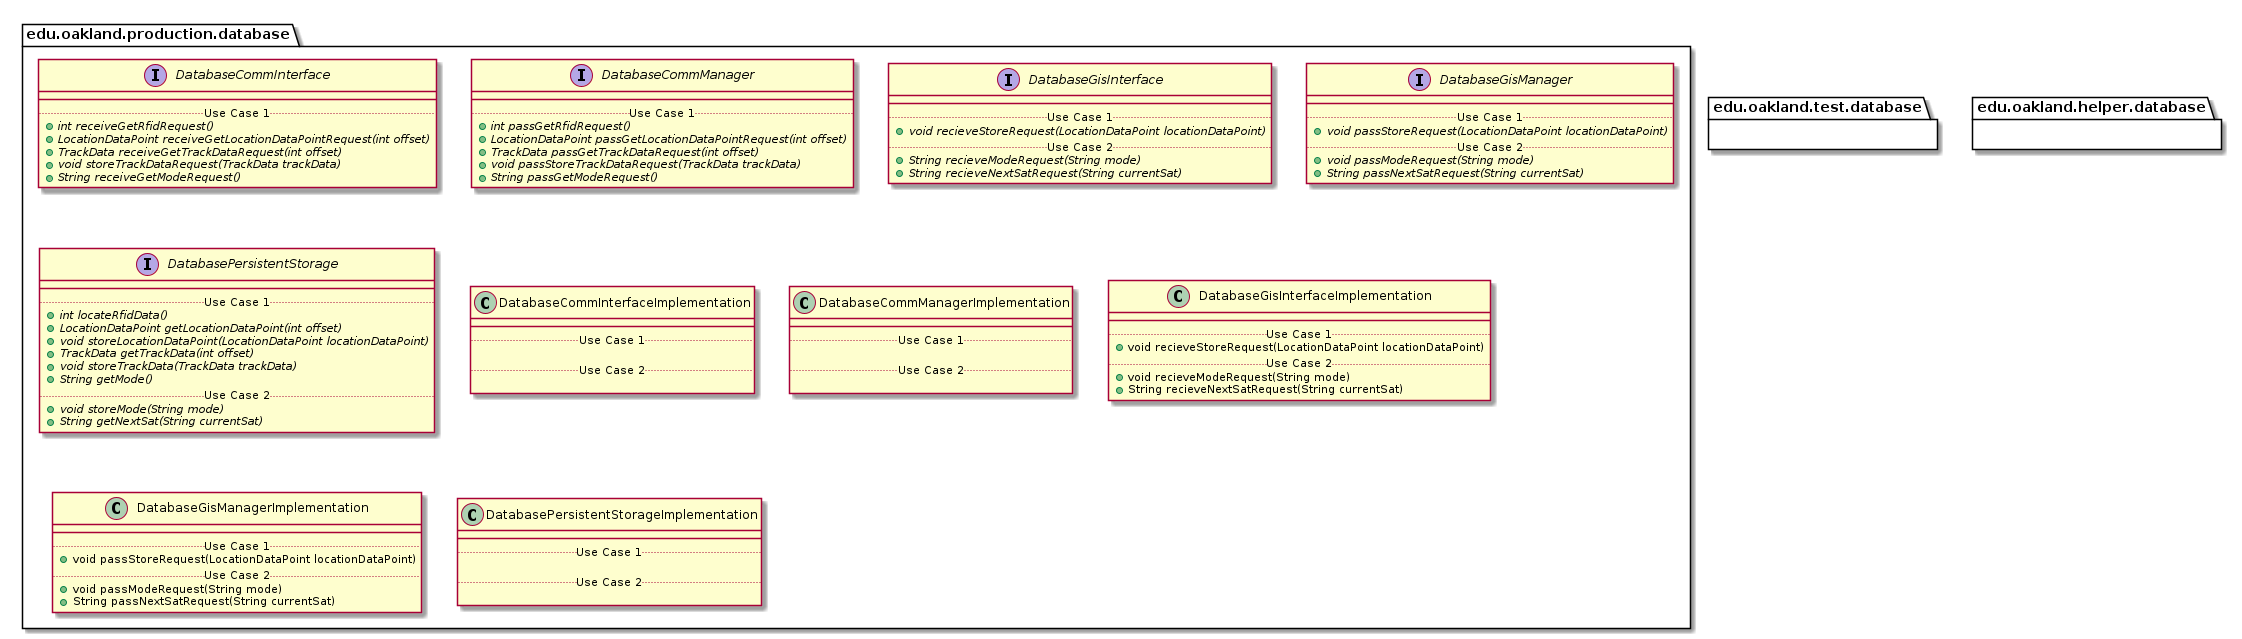

The diagram above was rendered by PlantUML. Its source (embedded in the PNG):
@startuml DatabasePackages


package edu.oakland.production.database {

}


package edu.oakland.production.database {
    interface DatabaseCommInterface {
        __
        .. Use Case 1 ..
        {abstract} + int receiveGetRfidRequest()
        {abstract} + LocationDataPoint receiveGetLocationDataPointRequest(int offset)
        {abstract} + TrackData receiveGetTrackDataRequest(int offset)
        {abstract} + void storeTrackDataRequest(TrackData trackData)
        {abstract} + String receiveGetModeRequest()
    }
}


package edu.oakland.production.database {
    interface DatabaseCommManager {
        __
        .. Use Case 1 ..
        {abstract} + int passGetRfidRequest()
        {abstract} + LocationDataPoint passGetLocationDataPointRequest(int offset)
        {abstract} + TrackData passGetTrackDataRequest(int offset)
        {abstract} + void passStoreTrackDataRequest(TrackData trackData)
        {abstract} + String passGetModeRequest()
    }
}


package edu.oakland.production.database {
    interface DatabaseGisInterface {
        __
        .. Use Case 1 ..
        {abstract} + void recieveStoreRequest(LocationDataPoint locationDataPoint)
        .. Use Case 2 ..
        {abstract} + String recieveModeRequest(String mode)
        {abstract} + String recieveNextSatRequest(String currentSat)
    }
}


package edu.oakland.production.database {
    interface DatabaseGisManager {
        __
        .. Use Case 1 ..
        {abstract} + void passStoreRequest(LocationDataPoint locationDataPoint)
        .. Use Case 2 ..
        {abstract} + void passModeRequest(String mode)
        {abstract} + String passNextSatRequest(String currentSat)
    }
}


package edu.oakland.production.database {
    interface DatabasePersistentStorage {
        __
        .. Use Case 1 ..
        {abstract} + int locateRfidData()
        {abstract} + LocationDataPoint getLocationDataPoint(int offset)
        {abstract} + void storeLocationDataPoint(LocationDataPoint locationDataPoint)
        {abstract} + TrackData getTrackData(int offset)
        {abstract} + void storeTrackData(TrackData trackData)
        {abstract} + String getMode()
        .. Use Case 2 ..
        {abstract} + void storeMode(String mode)
        {abstract} + String getNextSat(String currentSat)
    }
}


package edu.oakland.production.database {
    class DatabaseCommInterfaceImplementation {
        __
        .. Use Case 1 ..

        .. Use Case 2 ..

    }
}


package edu.oakland.production.database {
    class DatabaseCommManagerImplementation {
        __
        .. Use Case 1 ..

        .. Use Case 2 ..

    }
}


package edu.oakland.production.database {
    class DatabaseGisInterfaceImplementation {
        __
        .. Use Case 1 ..
        + void recieveStoreRequest(LocationDataPoint locationDataPoint)
        .. Use Case 2 ..
        + void recieveModeRequest(String mode)
        + String recieveNextSatRequest(String currentSat)
    }
}


package edu.oakland.production.database {
    class DatabaseGisManagerImplementation {
        __
        .. Use Case 1 ..
        + void passStoreRequest(LocationDataPoint locationDataPoint)
        .. Use Case 2 ..
        + void passModeRequest(String mode)
        + String passNextSatRequest(String currentSat)
    }
}


package edu.oakland.production.database {
    class DatabasePersistentStorageImplementation {
        __
        .. Use Case 1 ..

        .. Use Case 2 ..

    }
}



package edu.oakland.test.database {
    
}


package edu.oakland.helper.database {
    
}


@enduml